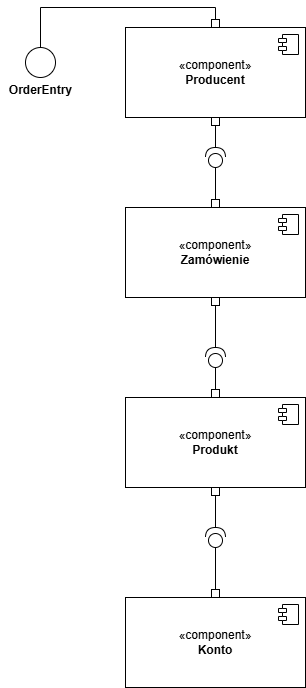

The diagram above was exported from draw.io. Its source (the exported page's mxGraphModel, read from the mxfile embedded in the PNG):
<mxGraphModel dx="1918" dy="1090" grid="1" gridSize="10" guides="1" tooltips="1" connect="1" arrows="1" fold="1" page="1" pageScale="1" pageWidth="827" pageHeight="1169" background="#ffffff" math="0" shadow="0">
  <root>
    <mxCell id="0" />
    <mxCell id="1" parent="0" />
    <mxCell id="TodKuzaf4MrjiSHCmuuA-3" parent="1" style="html=1;dropTarget=0;whiteSpace=wrap;" value="«component»&lt;br&gt;&lt;b&gt;Produkt&lt;/b&gt;" vertex="1">
      <mxGeometry height="90" width="180" x="370" y="460" as="geometry" />
    </mxCell>
    <mxCell id="TodKuzaf4MrjiSHCmuuA-4" parent="TodKuzaf4MrjiSHCmuuA-3" style="shape=module;jettyWidth=8;jettyHeight=4;" value="" vertex="1">
      <mxGeometry height="20" relative="1" width="20" x="1" as="geometry">
        <mxPoint x="-27" y="7" as="offset" />
      </mxGeometry>
    </mxCell>
    <mxCell id="TodKuzaf4MrjiSHCmuuA-5" parent="1" style="html=1;dropTarget=0;whiteSpace=wrap;" value="«component»&lt;br&gt;&lt;b&gt;Zamówienie&lt;/b&gt;" vertex="1">
      <mxGeometry height="90" width="180" x="370" y="270" as="geometry" />
    </mxCell>
    <mxCell id="TodKuzaf4MrjiSHCmuuA-6" parent="TodKuzaf4MrjiSHCmuuA-5" style="shape=module;jettyWidth=8;jettyHeight=4;" value="" vertex="1">
      <mxGeometry height="20" relative="1" width="20" x="1" as="geometry">
        <mxPoint x="-27" y="7" as="offset" />
      </mxGeometry>
    </mxCell>
    <mxCell id="TodKuzaf4MrjiSHCmuuA-7" parent="1" style="html=1;dropTarget=0;whiteSpace=wrap;" value="«component»&lt;br&gt;&lt;b&gt;Konto&lt;/b&gt;" vertex="1">
      <mxGeometry height="90" width="180" x="370" y="660" as="geometry" />
    </mxCell>
    <mxCell id="TodKuzaf4MrjiSHCmuuA-8" parent="TodKuzaf4MrjiSHCmuuA-7" style="shape=module;jettyWidth=8;jettyHeight=4;" value="" vertex="1">
      <mxGeometry height="20" relative="1" width="20" x="1" as="geometry">
        <mxPoint x="-27" y="7" as="offset" />
      </mxGeometry>
    </mxCell>
    <mxCell id="TodKuzaf4MrjiSHCmuuA-9" parent="1" style="html=1;dropTarget=0;whiteSpace=wrap;" value="«component»&lt;br&gt;&lt;b&gt;Producent&lt;/b&gt;" vertex="1">
      <mxGeometry height="90" width="180" x="370" y="90" as="geometry" />
    </mxCell>
    <mxCell id="TodKuzaf4MrjiSHCmuuA-10" parent="TodKuzaf4MrjiSHCmuuA-9" style="shape=module;jettyWidth=8;jettyHeight=4;" value="" vertex="1">
      <mxGeometry height="20" relative="1" width="20" x="1" as="geometry">
        <mxPoint x="-27" y="7" as="offset" />
      </mxGeometry>
    </mxCell>
    <mxCell id="TodKuzaf4MrjiSHCmuuA-15" edge="1" parent="1" source="TodKuzaf4MrjiSHCmuuA-12" style="edgeStyle=orthogonalEdgeStyle;rounded=0;orthogonalLoop=1;jettySize=auto;html=1;entryX=0.5;entryY=1;entryDx=0;entryDy=0;endArrow=box;endFill=0;" target="TodKuzaf4MrjiSHCmuuA-5">
      <mxGeometry relative="1" as="geometry" />
    </mxCell>
    <mxCell id="TodKuzaf4MrjiSHCmuuA-16" edge="1" parent="1" source="TodKuzaf4MrjiSHCmuuA-12" style="edgeStyle=orthogonalEdgeStyle;rounded=0;orthogonalLoop=1;jettySize=auto;html=1;entryX=0.5;entryY=0;entryDx=0;entryDy=0;endArrow=box;endFill=0;" target="TodKuzaf4MrjiSHCmuuA-3">
      <mxGeometry relative="1" as="geometry" />
    </mxCell>
    <mxCell id="TodKuzaf4MrjiSHCmuuA-12" parent="1" style="shape=providedRequiredInterface;html=1;verticalLabelPosition=bottom;sketch=0;rotation=-90;" value="" vertex="1">
      <mxGeometry height="20" width="20" x="450" y="410" as="geometry" />
    </mxCell>
    <mxCell id="TodKuzaf4MrjiSHCmuuA-18" edge="1" parent="1" source="TodKuzaf4MrjiSHCmuuA-17" style="edgeStyle=orthogonalEdgeStyle;rounded=0;orthogonalLoop=1;jettySize=auto;html=1;entryX=0.5;entryY=0;entryDx=0;entryDy=0;endArrow=box;endFill=0;" target="TodKuzaf4MrjiSHCmuuA-9">
      <mxGeometry relative="1" as="geometry">
        <Array as="points">
          <mxPoint x="285" y="70" />
          <mxPoint x="460" y="70" />
        </Array>
      </mxGeometry>
    </mxCell>
    <mxCell id="TodKuzaf4MrjiSHCmuuA-17" parent="1" style="ellipse;whiteSpace=wrap;html=1;aspect=fixed;" value="" vertex="1">
      <mxGeometry height="30" width="30" x="270" y="110" as="geometry" />
    </mxCell>
    <mxCell id="TodKuzaf4MrjiSHCmuuA-20" edge="1" parent="1" source="TodKuzaf4MrjiSHCmuuA-19" style="edgeStyle=orthogonalEdgeStyle;rounded=0;orthogonalLoop=1;jettySize=auto;html=1;entryX=0.5;entryY=1;entryDx=0;entryDy=0;endArrow=box;endFill=0;" target="TodKuzaf4MrjiSHCmuuA-3">
      <mxGeometry relative="1" as="geometry" />
    </mxCell>
    <mxCell id="TodKuzaf4MrjiSHCmuuA-21" edge="1" parent="1" source="TodKuzaf4MrjiSHCmuuA-19" style="edgeStyle=orthogonalEdgeStyle;rounded=0;orthogonalLoop=1;jettySize=auto;html=1;entryX=0.5;entryY=0;entryDx=0;entryDy=0;endArrow=box;endFill=0;" target="TodKuzaf4MrjiSHCmuuA-7">
      <mxGeometry relative="1" as="geometry" />
    </mxCell>
    <mxCell id="TodKuzaf4MrjiSHCmuuA-19" parent="1" style="shape=providedRequiredInterface;html=1;verticalLabelPosition=bottom;sketch=0;rotation=-90;" value="" vertex="1">
      <mxGeometry height="20" width="20" x="450" y="590" as="geometry" />
    </mxCell>
    <mxCell id="TodKuzaf4MrjiSHCmuuA-23" parent="1" style="text;align=center;fontStyle=1;verticalAlign=middle;spacingLeft=3;spacingRight=3;strokeColor=none;rotatable=0;points=[[0,0.5],[1,0.5]];portConstraint=eastwest;html=1;" value="OrderEntry" vertex="1">
      <mxGeometry height="26" width="80" x="245" y="140" as="geometry" />
    </mxCell>
    <mxCell id="TodKuzaf4MrjiSHCmuuA-25" edge="1" parent="1" source="TodKuzaf4MrjiSHCmuuA-24" style="edgeStyle=orthogonalEdgeStyle;rounded=0;orthogonalLoop=1;jettySize=auto;html=1;entryX=0.5;entryY=0;entryDx=0;entryDy=0;endArrow=box;endFill=0;" target="TodKuzaf4MrjiSHCmuuA-5">
      <mxGeometry relative="1" as="geometry" />
    </mxCell>
    <mxCell id="TodKuzaf4MrjiSHCmuuA-26" edge="1" parent="1" source="TodKuzaf4MrjiSHCmuuA-24" style="edgeStyle=orthogonalEdgeStyle;rounded=0;orthogonalLoop=1;jettySize=auto;html=1;entryX=0.5;entryY=1;entryDx=0;entryDy=0;endArrow=box;endFill=0;" target="TodKuzaf4MrjiSHCmuuA-9">
      <mxGeometry relative="1" as="geometry" />
    </mxCell>
    <mxCell id="TodKuzaf4MrjiSHCmuuA-24" parent="1" style="shape=providedRequiredInterface;html=1;verticalLabelPosition=bottom;sketch=0;rotation=-90;" value="" vertex="1">
      <mxGeometry height="20" width="20" x="450" y="210" as="geometry" />
    </mxCell>
  </root>
</mxGraphModel>